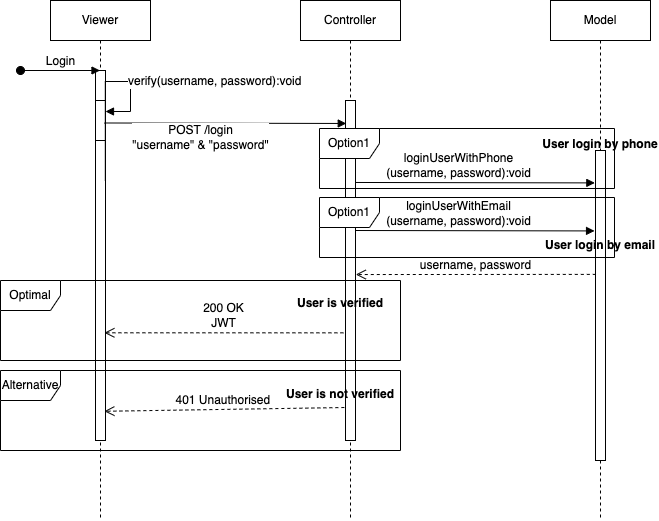

The diagram above was exported from draw.io. Its source (the exported page's mxGraphModel, read from the mxfile embedded in the PNG):
<mxGraphModel dx="1185" dy="623" grid="1" gridSize="10" guides="1" tooltips="1" connect="1" arrows="1" fold="1" page="1" pageScale="1" pageWidth="827" pageHeight="1169" math="0" shadow="0">
  <root>
    <mxCell id="0" />
    <mxCell id="1" parent="0" />
    <mxCell id="6QPDqwoyFrUsGH5q_pMx-37" value="Viewer" style="shape=umlLifeline;perimeter=lifelinePerimeter;whiteSpace=wrap;html=1;container=1;collapsible=0;recursiveResize=0;outlineConnect=0;" vertex="1" parent="1">
      <mxGeometry x="380" y="560" width="100" height="520" as="geometry" />
    </mxCell>
    <mxCell id="6QPDqwoyFrUsGH5q_pMx-38" value="" style="html=1;points=[];perimeter=orthogonalPerimeter;" vertex="1" parent="6QPDqwoyFrUsGH5q_pMx-37">
      <mxGeometry x="45" y="70" width="10" height="370" as="geometry" />
    </mxCell>
    <mxCell id="6QPDqwoyFrUsGH5q_pMx-39" value="" style="html=1;points=[];perimeter=orthogonalPerimeter;" vertex="1" parent="6QPDqwoyFrUsGH5q_pMx-37">
      <mxGeometry x="45" y="100" width="10" height="40" as="geometry" />
    </mxCell>
    <mxCell id="6QPDqwoyFrUsGH5q_pMx-40" value="verify(username, password):void&amp;nbsp;" style="edgeStyle=orthogonalEdgeStyle;html=1;align=left;spacingLeft=2;endArrow=block;rounded=0;exitX=0.981;exitY=0.322;exitDx=0;exitDy=0;exitPerimeter=0;" edge="1" parent="6QPDqwoyFrUsGH5q_pMx-37">
      <mxGeometry x="0.3118" relative="1" as="geometry">
        <mxPoint x="54.809999999999945" y="180.1400000000001" as="sourcePoint" />
        <Array as="points">
          <mxPoint x="55" y="81" />
          <mxPoint x="80" y="81" />
          <mxPoint x="80" y="111" />
          <mxPoint x="55" y="111" />
        </Array>
        <mxPoint x="55" y="111" as="targetPoint" />
        <mxPoint as="offset" />
      </mxGeometry>
    </mxCell>
    <mxCell id="6QPDqwoyFrUsGH5q_pMx-41" value="Controller" style="shape=umlLifeline;perimeter=lifelinePerimeter;whiteSpace=wrap;html=1;container=1;collapsible=0;recursiveResize=0;outlineConnect=0;" vertex="1" parent="1">
      <mxGeometry x="630" y="560" width="100" height="520" as="geometry" />
    </mxCell>
    <mxCell id="6QPDqwoyFrUsGH5q_pMx-42" value="" style="html=1;points=[];perimeter=orthogonalPerimeter;" vertex="1" parent="6QPDqwoyFrUsGH5q_pMx-41">
      <mxGeometry x="45" y="100" width="10" height="340" as="geometry" />
    </mxCell>
    <mxCell id="6QPDqwoyFrUsGH5q_pMx-43" value="Model" style="shape=umlLifeline;perimeter=lifelinePerimeter;whiteSpace=wrap;html=1;container=1;collapsible=0;recursiveResize=0;outlineConnect=0;" vertex="1" parent="1">
      <mxGeometry x="880" y="560" width="100" height="520" as="geometry" />
    </mxCell>
    <mxCell id="6QPDqwoyFrUsGH5q_pMx-44" value="" style="html=1;points=[];perimeter=orthogonalPerimeter;" vertex="1" parent="6QPDqwoyFrUsGH5q_pMx-43">
      <mxGeometry x="45" y="150" width="10" height="310" as="geometry" />
    </mxCell>
    <mxCell id="6QPDqwoyFrUsGH5q_pMx-63" value="User login by phone" style="text;align=center;fontStyle=1;verticalAlign=middle;spacingLeft=3;spacingRight=3;strokeColor=none;rotatable=0;points=[[0,0.5],[1,0.5]];portConstraint=eastwest;" vertex="1" parent="6QPDqwoyFrUsGH5q_pMx-43">
      <mxGeometry x="10" y="130" width="80" height="26" as="geometry" />
    </mxCell>
    <mxCell id="6QPDqwoyFrUsGH5q_pMx-45" value="Login" style="html=1;verticalAlign=bottom;startArrow=oval;startFill=1;endArrow=block;startSize=8;rounded=0;" edge="1" parent="1" target="6QPDqwoyFrUsGH5q_pMx-37">
      <mxGeometry width="60" relative="1" as="geometry">
        <mxPoint x="350" y="630" as="sourcePoint" />
        <mxPoint x="410" y="630" as="targetPoint" />
      </mxGeometry>
    </mxCell>
    <mxCell id="6QPDqwoyFrUsGH5q_pMx-46" value="POST /login&lt;br&gt;&quot;username&quot; &amp;amp; &quot;password&quot;" style="html=1;verticalAlign=bottom;endArrow=block;rounded=0;exitX=0.886;exitY=0.608;exitDx=0;exitDy=0;exitPerimeter=0;entryX=0.076;entryY=0.187;entryDx=0;entryDy=0;entryPerimeter=0;" edge="1" parent="1">
      <mxGeometry x="-0.2046" y="-31" width="80" relative="1" as="geometry">
        <mxPoint x="433.8600000000001" y="682.4799999999999" as="sourcePoint" />
        <mxPoint x="675.76" y="682.97" as="targetPoint" />
        <mxPoint as="offset" />
      </mxGeometry>
    </mxCell>
    <mxCell id="6QPDqwoyFrUsGH5q_pMx-47" value="loginUserWithPhone&lt;br&gt;(username, password):void" style="html=1;verticalAlign=bottom;endArrow=block;rounded=0;exitX=1.029;exitY=0.187;exitDx=0;exitDy=0;exitPerimeter=0;entryX=-0.067;entryY=0.169;entryDx=0;entryDy=0;entryPerimeter=0;" edge="1" parent="1">
      <mxGeometry x="-0.1358" width="80" relative="1" as="geometry">
        <mxPoint x="685.29" y="741.9700000000001" as="sourcePoint" />
        <mxPoint x="924.3299999999999" y="742.3900000000001" as="targetPoint" />
        <mxPoint as="offset" />
      </mxGeometry>
    </mxCell>
    <mxCell id="6QPDqwoyFrUsGH5q_pMx-48" value="username, password" style="html=1;verticalAlign=bottom;endArrow=open;dashed=1;endSize=8;rounded=0;exitX=0.029;exitY=0.319;exitDx=0;exitDy=0;exitPerimeter=0;entryX=1.029;entryY=0.384;entryDx=0;entryDy=0;entryPerimeter=0;" edge="1" parent="1">
      <mxGeometry relative="1" as="geometry">
        <mxPoint x="925.29" y="833.8900000000001" as="sourcePoint" />
        <mxPoint x="685.29" y="834.04" as="targetPoint" />
      </mxGeometry>
    </mxCell>
    <mxCell id="6QPDqwoyFrUsGH5q_pMx-49" value="Optimal" style="shape=umlFrame;whiteSpace=wrap;html=1;" vertex="1" parent="1">
      <mxGeometry x="330" y="840" width="400" height="80" as="geometry" />
    </mxCell>
    <mxCell id="6QPDqwoyFrUsGH5q_pMx-50" value="Alternative" style="shape=umlFrame;whiteSpace=wrap;html=1;" vertex="1" parent="1">
      <mxGeometry x="330" y="930" width="400" height="80" as="geometry" />
    </mxCell>
    <mxCell id="6QPDqwoyFrUsGH5q_pMx-51" value="200 OK&lt;br&gt;JWT" style="html=1;verticalAlign=bottom;endArrow=open;dashed=1;endSize=8;rounded=0;entryX=0.886;entryY=0.617;entryDx=0;entryDy=0;entryPerimeter=0;exitX=-0.21;exitY=0.543;exitDx=0;exitDy=0;exitPerimeter=0;" edge="1" parent="1">
      <mxGeometry relative="1" as="geometry">
        <mxPoint x="672.9000000000001" y="892.3299999999999" as="sourcePoint" />
        <mxPoint x="433.8599999999999" y="892.29" as="targetPoint" />
      </mxGeometry>
    </mxCell>
    <mxCell id="6QPDqwoyFrUsGH5q_pMx-52" value="401 Unauthorised&amp;nbsp;" style="html=1;verticalAlign=bottom;endArrow=open;dashed=1;endSize=8;rounded=0;exitX=-0.114;exitY=0.903;exitDx=0;exitDy=0;exitPerimeter=0;entryX=0.886;entryY=0.921;entryDx=0;entryDy=0;entryPerimeter=0;" edge="1" parent="1" source="6QPDqwoyFrUsGH5q_pMx-42" target="6QPDqwoyFrUsGH5q_pMx-38">
      <mxGeometry relative="1" as="geometry">
        <mxPoint x="650" y="970" as="sourcePoint" />
        <mxPoint x="440" y="970" as="targetPoint" />
      </mxGeometry>
    </mxCell>
    <mxCell id="6QPDqwoyFrUsGH5q_pMx-53" value="User is verified" style="text;align=center;fontStyle=1;verticalAlign=middle;spacingLeft=3;spacingRight=3;strokeColor=none;rotatable=0;points=[[0,0.5],[1,0.5]];portConstraint=eastwest;" vertex="1" parent="1">
      <mxGeometry x="630" y="849" width="80" height="26" as="geometry" />
    </mxCell>
    <mxCell id="6QPDqwoyFrUsGH5q_pMx-54" value="User is not verified" style="text;align=center;fontStyle=1;verticalAlign=middle;spacingLeft=3;spacingRight=3;strokeColor=none;rotatable=0;points=[[0,0.5],[1,0.5]];portConstraint=eastwest;" vertex="1" parent="1">
      <mxGeometry x="630" y="940" width="80" height="26" as="geometry" />
    </mxCell>
    <mxCell id="6QPDqwoyFrUsGH5q_pMx-55" value="loginUserWithEmail&lt;br&gt;(username, password):void" style="html=1;verticalAlign=bottom;endArrow=block;rounded=0;exitX=1.029;exitY=0.187;exitDx=0;exitDy=0;exitPerimeter=0;entryX=-0.067;entryY=0.169;entryDx=0;entryDy=0;entryPerimeter=0;" edge="1" parent="1">
      <mxGeometry x="-0.1358" width="80" relative="1" as="geometry">
        <mxPoint x="685" y="790.0000000000002" as="sourcePoint" />
        <mxPoint x="924.04" y="790.4200000000001" as="targetPoint" />
        <mxPoint as="offset" />
      </mxGeometry>
    </mxCell>
    <mxCell id="6QPDqwoyFrUsGH5q_pMx-58" value="Option1" style="shape=umlFrame;whiteSpace=wrap;html=1;" vertex="1" parent="1">
      <mxGeometry x="649" y="688" width="295" height="60" as="geometry" />
    </mxCell>
    <mxCell id="6QPDqwoyFrUsGH5q_pMx-59" value="Option1" style="shape=umlFrame;whiteSpace=wrap;html=1;" vertex="1" parent="1">
      <mxGeometry x="649" y="757" width="295" height="60" as="geometry" />
    </mxCell>
    <mxCell id="6QPDqwoyFrUsGH5q_pMx-61" value="User login by email" style="text;align=center;fontStyle=1;verticalAlign=middle;spacingLeft=3;spacingRight=3;strokeColor=none;rotatable=0;points=[[0,0.5],[1,0.5]];portConstraint=eastwest;" vertex="1" parent="1">
      <mxGeometry x="890" y="791" width="80" height="26" as="geometry" />
    </mxCell>
  </root>
</mxGraphModel>